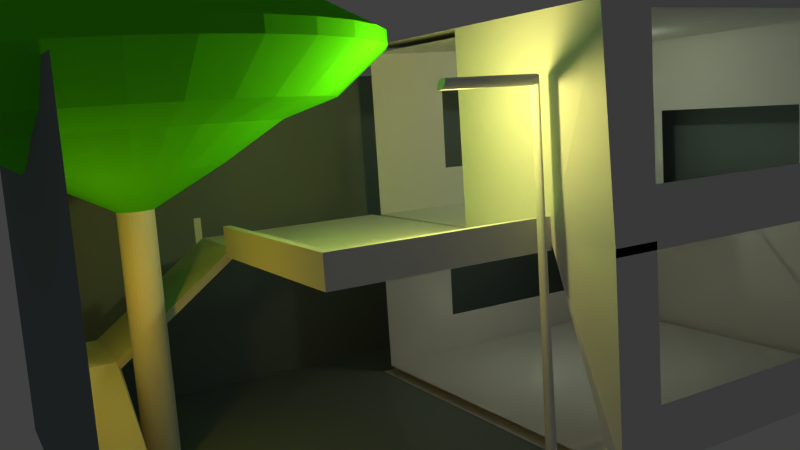 # Source: newskybox.blend  (saved by Blender 2.67.0; exported with 4.5.12 LTS)
import bpy
from mathutils import Matrix  # noqa: F401  (used for matrix-valued properties, if any)

bpy.ops.wm.read_factory_settings(use_empty=True)
scene = bpy.context.scene
scene.name = 'Scene'

# ---- collections
col_collection_1 = bpy.data.collections.new('Collection 1'); scene.collection.children.link(col_collection_1)

# ---- materials (node trees are filled in below, after node groups)
mat_material_001 = bpy.data.materials.new('Material.001')
mat_material_001.alpha_threshold = 0.0
mat_material_001.use_transparent_shadow = False
mat_material_001.roughness = 0.5
mat_material_001.line_color = (0.0, 0.0, 0.0, 1.0)
mat_material_002 = bpy.data.materials.new('Material.002')
mat_material_002.alpha_threshold = 0.0
mat_material_002.use_transparent_shadow = False
mat_material_002.diffuse_color = (0.196, 0.1122, 0.05563, 1.0)
mat_material_002.roughness = 0.5
mat_material_002.line_color = (0.0, 0.0, 0.0, 1.0)
mat_material_003 = bpy.data.materials.new('Material.003')
mat_material_003.alpha_threshold = 0.0
mat_material_003.use_transparent_shadow = False
mat_material_003.diffuse_color = (0.1022, 0.8, 0.01146, 1.0)
mat_material_003.roughness = 0.5
mat_material_003.line_color = (0.0, 0.0, 0.0, 1.0)
mat_material = bpy.data.materials.new('Material')
mat_material.alpha_threshold = 0.0
mat_material.use_transparent_shadow = False
mat_material.roughness = 0.5
mat_material.line_color = (0.0, 0.0, 0.0, 1.0)
mat_material_004 = bpy.data.materials.new('Material.004')
mat_material_004.alpha_threshold = 0.0
mat_material_004.use_transparent_shadow = False
mat_material_004.diffuse_color = (0.2225, 0.2741, 0.281, 1.0)
mat_material_004.roughness = 0.5
mat_material_004.specular_intensity = 0.1566
mat_material_004.line_color = (0.0, 0.0, 0.0, 1.0)

# ---- material node trees

# ---- world
world_world = bpy.data.worlds.new('World'); scene.world = world_world
world_world.color = (0.05088, 0.05088, 0.05088)
world_world.use_sun_shadow = False
world_world.sun_shadow_jitter_overblur = 0.0
world_world.cycles.sampling_method = 'MANUAL'
world_world.cycles.sample_map_resolution = 256

# ---- cameras
cam_camera = bpy.data.cameras.new('Camera')
cam_camera.clip_end = 100.0
cam_camera.lens = 32.68
cam_camera.sensor_width = 32.0
cam_camera.sensor_height = 18.0
cam_camera.ortho_scale = 7.314
cam_camera.dof.focus_distance = 0.0
cam_camera.dof.aperture_fstop = 128.0

# ---- lights
light_lamp_003 = bpy.data.lights.new('Lamp.003', 'POINT')
light_lamp_003.color = (0.9203, 1.0, 0.7122)
light_lamp_003.transmission_factor = 0.0
light_lamp_003.cutoff_distance = 30.0
light_lamp_003.energy = 30.0
light_lamp_003.shadow_buffer_clip_start = 1.001
light_lamp_003.shadow_soft_size = 0.1
light_lamp_003.shadow_maximum_resolution = 0.006
light_lamp_003.use_absolute_resolution = True
light_lamp_003.cycles.use_multiple_importance_sampling = False
light_lamp_002 = bpy.data.lights.new('Lamp.002', 'POINT')
light_lamp_002.color = (1.0, 0.5738, 0.02002)
light_lamp_002.transmission_factor = 0.0
light_lamp_002.cutoff_distance = 30.0
light_lamp_002.energy = 36.0
light_lamp_002.shadow_buffer_clip_start = 1.001
light_lamp_002.shadow_soft_size = 0.1
light_lamp_002.shadow_maximum_resolution = 0.006
light_lamp_002.use_absolute_resolution = True
light_lamp_002.cycles.use_multiple_importance_sampling = False
light_lamp_001 = bpy.data.lights.new('Lamp.001', 'POINT')
light_lamp_001.color = (0.9203, 1.0, 0.7122)
light_lamp_001.transmission_factor = 0.0
light_lamp_001.cutoff_distance = 30.0
light_lamp_001.energy = 18.0
light_lamp_001.shadow_buffer_clip_start = 1.001
light_lamp_001.shadow_soft_size = 0.1
light_lamp_001.shadow_maximum_resolution = 0.006
light_lamp_001.use_absolute_resolution = True
light_lamp_001.cycles.use_multiple_importance_sampling = False
light_lamp = bpy.data.lights.new('Lamp', 'POINT')
light_lamp.color = (1.0, 0.9002, 0.2399)
light_lamp.transmission_factor = 0.0
light_lamp.cutoff_distance = 30.0
light_lamp.energy = 132.0
light_lamp.shadow_buffer_clip_start = 1.001
light_lamp.shadow_soft_size = 0.1
light_lamp.shadow_maximum_resolution = 0.006
light_lamp.use_absolute_resolution = True
light_lamp.cycles.use_multiple_importance_sampling = False

# ---- meshes
me_cylinder_001 = bpy.data.meshes.new('Cylinder.001')
me_cylinder_001.from_pydata([(0.0, 1.0, -1.0), (-0.6893, 0.2779, 1.021), (0.1951, 0.9808, -1.0), (-0.5348, 0.331, 1.024), (0.3827, 0.9239, -1.0), (-0.3598, 0.3715, 1.026), (0.5556, 0.8315, -1.0), (-0.1709, 0.3977, 1.028), (0.7071, 0.7071, -1.0), (0.02452, 0.4086, 1.028), (0.8315, 0.5556, -1.0), (0.219, 0.4038, 1.027), (0.9239, 0.3827, -1.0), (0.4051, 0.3834, 1.025), (0.9808, 0.1951, -1.0), (0.5756, 0.3484, 1.023), (1.0, 7.55e-08, -1.0), (0.724, 0.2999, 1.019), (0.9808, -0.1951, -1.0), (0.8445, 0.24, 1.015), (0.9239, -0.3827, -1.0), (0.9326, 0.1708, 1.01), (0.8315, -0.5556, -1.0), (0.9849, 0.09501, 1.004), (0.7071, -0.7071, -1.0), (0.9993, 0.0156, 0.999), (0.5556, -0.8315, -1.0), (0.9753, -0.06441, 0.9935), (0.3827, -0.9239, -1.0), (0.9139, -0.1419, 0.9883), (0.1951, -0.9808, -1.0), (0.8173, -0.214, 0.9836), (-3.258e-07, -1.0, -1.0), (0.6893, -0.2779, 0.9795), (-0.1951, -0.9808, -1.0), (0.5348, -0.331, 0.9761), (-0.3827, -0.9239, -1.0), (0.3598, -0.3715, 0.9737), (-0.5556, -0.8315, -1.0), (0.1709, -0.3977, 0.9723), (-0.7071, -0.7071, -1.0), (-0.02452, -0.4086, 0.972), (-0.8315, -0.5556, -1.0), (-0.219, -0.4038, 0.9727), (-0.9239, -0.3827, -1.0), (-0.4051, -0.3834, 0.9745), (-0.9808, -0.1951, -1.0), (-0.5756, -0.3484, 0.9773), (-1.0, 9.656e-07, -1.0), (-0.724, -0.2999, 0.9809), (-0.9808, 0.1951, -1.0), (-0.8445, -0.24, 0.9853), (-0.9239, 0.3827, -1.0), (-0.9326, -0.1708, 0.9902), (-0.8315, 0.5556, -1.0), (-0.9849, -0.095, 0.9956), (-0.7071, 0.7071, -1.0), (-0.9993, -0.0156, 1.001), (-0.5556, 0.8315, -1.0), (-0.9753, 0.06441, 1.006), (-0.3827, 0.9239, -1.0), (-0.9139, 0.1419, 1.012), (-0.1951, 0.9808, -1.0), (-0.8173, 0.214, 1.016), (-0.6893, -17.71, 1.021), (-0.5348, -17.66, 1.024), (-0.3598, -17.62, 1.026), (-0.1709, -17.59, 1.028), (0.02452, -17.58, 1.028), (0.219, -17.59, 1.027), (0.4051, -17.61, 1.025), (0.5756, -17.64, 1.023), (0.724, -17.69, 1.019), (0.8445, -17.75, 1.015), (0.9326, -17.82, 1.01), (0.9849, -17.89, 1.004), (0.9993, -17.97, 0.999), (0.9753, -18.05, 0.9935), (0.9139, -18.13, 0.9883), (0.8173, -18.2, 0.9836), (0.6893, -18.27, 0.9795), (0.5348, -18.32, 0.9761), (0.3598, -18.36, 0.9737), (0.1709, -18.39, 0.9723), (-0.02452, -18.4, 0.972), (-0.219, -18.39, 0.9727), (-0.4051, -18.37, 0.9745), (-0.5756, -18.34, 0.9773), (-0.724, -18.29, 0.9809), (-0.8445, -18.23, 0.9853), (-0.9326, -18.16, 0.9902), (-0.9849, -18.08, 0.9956), (-0.9993, -18.0, 1.001), (-0.9753, -17.92, 1.006), (-0.9139, -17.85, 1.012), (-0.8173, -17.77, 1.016), (-0.6893, -17.71, 1.021), (-0.5348, -17.66, 1.024), (-0.3598, -17.62, 1.026), (-0.1709, -17.59, 1.028), (0.02452, -17.58, 1.028), (0.219, -17.59, 1.027), (0.4051, -17.61, 1.025), (0.5756, -17.64, 1.023), (0.724, -17.69, 1.019), (0.8445, -17.75, 1.015), (0.9326, -17.82, 1.01), (0.9849, -17.89, 1.004), (0.9993, -17.97, 0.999), (0.9753, -18.05, 0.9935), (0.9139, -18.13, 0.9883), (0.8173, -18.2, 0.9836), (0.6893, -18.27, 0.9795), (0.5348, -18.32, 0.9761), (0.3598, -18.36, 0.9737), (0.1709, -18.39, 0.9723), (-0.02452, -18.4, 0.972), (-0.219, -18.39, 0.9727), (-0.4051, -18.37, 0.9745), (-0.5756, -18.34, 0.9773), (-0.724, -18.29, 0.9809), (-0.8445, -18.23, 0.9853), (-0.9326, -18.16, 0.9902), (-0.9849, -18.08, 0.9956), (-0.9993, -18.0, 1.001), (-0.9753, -17.92, 1.006), (-0.9139, -17.85, 1.012), (-0.8173, -17.77, 1.016)], [], [(0, 1, 3, 2), (2, 3, 5, 4), (4, 5, 7, 6), (6, 7, 9, 8), (8, 9, 11, 10), (10, 11, 13, 12), (12, 13, 15, 14), (14, 15, 17, 16), (16, 17, 19, 18), (18, 19, 21, 20), (20, 21, 23, 22), (22, 23, 25, 24), (24, 25, 27, 26), (26, 27, 29, 28), (28, 29, 31, 30), (30, 31, 33, 32), (32, 33, 35, 34), (34, 35, 37, 36), (36, 37, 39, 38), (38, 39, 41, 40), (40, 41, 43, 42), (42, 43, 45, 44), (44, 45, 47, 46), (46, 47, 49, 48), (48, 49, 51, 50), (50, 51, 53, 52), (52, 53, 55, 54), (54, 55, 57, 56), (56, 57, 59, 58), (58, 59, 61, 60), (47, 45, 86, 87), (62, 63, 1, 0), (60, 61, 63, 62), (0, 2, 4, 6, 8, 10, 12, 14, 16, 18, 20, 22, 24, 26, 28, 30, 32, 34, 36, 38, 40, 42, 44, 46, 48, 50, 52, 54, 56, 58, 60, 62), (73, 72, 104, 105), (3, 1, 64, 65), (23, 21, 74, 75), (61, 59, 93, 94), (37, 35, 81, 82), (13, 11, 69, 70), (51, 49, 88, 89), (27, 25, 76, 77), (1, 63, 95, 64), (41, 39, 83, 84), (17, 15, 71, 72), (55, 53, 90, 91), (31, 29, 78, 79), (7, 5, 66, 67), (45, 43, 85, 86), (21, 19, 73, 74), (59, 57, 92, 93), (35, 33, 80, 81), (11, 9, 68, 69), (49, 47, 87, 88), (25, 23, 75, 76), (63, 61, 94, 95), (39, 37, 82, 83), (15, 13, 70, 71), (53, 51, 89, 90), (29, 27, 77, 78), (5, 3, 65, 66), (43, 41, 84, 85), (19, 17, 72, 73), (57, 55, 91, 92), (33, 31, 79, 80), (9, 7, 67, 68), (97, 96, 127, 126, 125, 124, 123, 122, 121, 120, 119, 118, 117, 116, 115, 114, 113, 112, 111, 110, 109, 108, 107, 106, 105, 104, 103, 102, 101, 100, 99, 98), (68, 67, 99, 100), (94, 93, 125, 126), (89, 88, 120, 121), (84, 83, 115, 116), (79, 78, 110, 111), (74, 73, 105, 106), (69, 68, 100, 101), (95, 94, 126, 127), (90, 89, 121, 122), (85, 84, 116, 117), (80, 79, 111, 112), (75, 74, 106, 107), (70, 69, 101, 102), (65, 64, 96, 97), (64, 95, 127, 96), (91, 90, 122, 123), (86, 85, 117, 118), (81, 80, 112, 113), (76, 75, 107, 108), (71, 70, 102, 103), (66, 65, 97, 98), (92, 91, 123, 124), (87, 86, 118, 119), (82, 81, 113, 114), (77, 76, 108, 109), (72, 71, 103, 104), (67, 66, 98, 99), (93, 92, 124, 125), (88, 87, 119, 120), (83, 82, 114, 115), (78, 77, 109, 110)])
me_cylinder_001.use_remesh_preserve_volume = False
me_cylinder_001.use_remesh_preserve_attributes = False
me_cylinder_001.use_mirror_vertex_groups = False
me_cylinder_001.update()
me_cylinder = bpy.data.meshes.new('Cylinder')
me_cylinder.from_pydata([(0.0, 1.0, -1.0), (0.0, 1.0, 1.0), (0.1951, 0.9808, -1.0), (0.1951, 0.9808, 1.0), (0.3827, 0.9239, -1.0), (0.3827, 0.9239, 1.0), (0.5556, 0.8315, -1.0), (0.5556, 0.8315, 1.0), (0.7071, 0.7071, -1.0), (0.7071, 0.7071, 1.0), (0.8315, 0.5556, -1.0), (0.8315, 0.5556, 1.0), (0.9239, 0.3827, -1.0), (0.9239, 0.3827, 1.0), (0.9808, 0.1951, -1.0), (0.9808, 0.1951, 1.0), (1.0, 7.55e-08, -1.0), (1.0, 7.55e-08, 1.0), (0.9808, -0.1951, -1.0), (0.9808, -0.1951, 1.0), (0.9239, -0.3827, -1.0), (0.9239, -0.3827, 1.0), (0.8315, -0.5556, -1.0), (0.8315, -0.5556, 1.0), (0.7071, -0.7071, -1.0), (0.7071, -0.7071, 1.0), (0.5556, -0.8315, -1.0), (0.5556, -0.8315, 1.0), (0.3827, -0.9239, -1.0), (0.3827, -0.9239, 1.0), (0.1951, -0.9808, -1.0), (0.1951, -0.9808, 1.0), (-3.258e-07, -1.0, -1.0), (-3.258e-07, -1.0, 1.0), (-0.1951, -0.9808, -1.0), (-0.1951, -0.9808, 1.0), (-0.3827, -0.9239, -1.0), (-0.3827, -0.9239, 1.0), (-0.5556, -0.8315, -1.0), (-0.5556, -0.8315, 1.0), (-0.7071, -0.7071, -1.0), (-0.7071, -0.7071, 1.0), (-0.8315, -0.5556, -1.0), (-0.8315, -0.5556, 1.0), (-0.9239, -0.3827, -1.0), (-0.9239, -0.3827, 1.0), (-0.9808, -0.1951, -1.0), (-0.9808, -0.1951, 1.0), (-1.0, 9.656e-07, -1.0), (-1.0, 9.656e-07, 1.0), (-0.9808, 0.1951, -1.0), (-0.9808, 0.1951, 1.0), (-0.9239, 0.3827, -1.0), (-0.9239, 0.3827, 1.0), (-0.8315, 0.5556, -1.0), (-0.8315, 0.5556, 1.0), (-0.7071, 0.7071, -1.0), (-0.7071, 0.7071, 1.0), (-0.5556, 0.8315, -1.0), (-0.5556, 0.8315, 1.0), (-0.3827, 0.9239, -1.0), (-0.3827, 0.9239, 1.0), (-0.1951, 0.9808, -1.0), (-0.1951, 0.9808, 1.0), (-4.75e-07, 5.0, -1.261), (0.9755, 4.904, -1.261), (1.913, 4.619, -1.261), (2.778, 4.157, -1.261), (3.536, 3.536, -1.261), (4.157, 2.778, -1.261), (4.619, 1.913, -1.261), (4.904, 0.9755, -1.261), (5.0, -7.624e-07, -1.261), (4.904, -0.9755, -1.261), (4.619, -1.913, -1.261), (4.157, -2.778, -1.261), (3.536, -3.536, -1.261), (2.778, -4.157, -1.261), (1.913, -4.619, -1.261), (0.9754, -4.904, -1.261), (-2.104e-06, -5.0, -1.261), (-0.9755, -4.904, -1.261), (-1.913, -4.619, -1.261), (-2.778, -4.157, -1.261), (-3.536, -3.536, -1.261), (-4.157, -2.778, -1.261), (-4.619, -1.913, -1.261), (-4.904, -0.9754, -1.261), (-5.0, 3.688e-06, -1.261), (-4.904, 0.9755, -1.261), (-4.619, 1.913, -1.261), (-4.157, 2.778, -1.261), (-3.536, 3.536, -1.261), (-2.778, 4.157, -1.261), (-1.913, 4.619, -1.261), (-0.9754, 4.904, -1.261), (-8.071e-07, 8.339, -1.51), (1.627, 8.179, -1.51), (3.191, 7.704, -1.51), (4.633, 6.934, -1.51), (5.897, 5.897, -1.51), (6.934, 4.633, -1.51), (7.704, 3.191, -1.51), (8.179, 1.627, -1.51), (8.339, -1.58e-06, -1.51), (8.179, -1.627, -1.51), (7.704, -3.191, -1.51), (6.934, -4.633, -1.51), (5.897, -5.897, -1.51), (4.633, -6.934, -1.51), (3.191, -7.704, -1.51), (1.627, -8.179, -1.51), (-3.524e-06, -8.339, -1.51), (-1.627, -8.179, -1.51), (-3.191, -7.704, -1.51), (-4.633, -6.934, -1.51), (-5.897, -5.897, -1.51), (-6.934, -4.633, -1.51), (-7.704, -3.191, -1.51), (-8.179, -1.627, -1.51), (-8.339, 5.842e-06, -1.51), (-8.179, 1.627, -1.51), (-7.704, 3.191, -1.51), (-6.934, 4.633, -1.51), (-5.897, 5.897, -1.51), (-4.633, 6.934, -1.51), (-3.191, 7.704, -1.51), (-1.627, 8.179, -1.51), (-1.053e-06, 11.37, -1.627), (2.217, 11.15, -1.627), (4.349, 10.5, -1.627), (6.314, 9.45, -1.627), (8.036, 8.036, -1.627), (9.45, 6.314, -1.627), (10.5, 4.349, -1.627), (11.15, 2.217, -1.627), (11.37, -2.424e-06, -1.627), (11.15, -2.217, -1.627), (10.5, -4.349, -1.627), (9.45, -6.314, -1.627), (8.036, -8.036, -1.627), (6.314, -9.45, -1.627), (4.349, -10.5, -1.627), (2.217, -11.15, -1.627), (-4.756e-06, -11.37, -1.627), (-2.217, -11.15, -1.627), (-4.349, -10.5, -1.627), (-6.314, -9.45, -1.627), (-8.036, -8.036, -1.627), (-9.45, -6.314, -1.627), (-10.5, -4.349, -1.627), (-11.15, -2.217, -1.627), (-11.37, 7.692e-06, -1.627), (-11.15, 2.217, -1.627), (-10.5, 4.349, -1.627), (-9.45, 6.314, -1.627), (-8.036, 8.036, -1.627), (-6.314, 9.45, -1.627), (-4.349, 10.5, -1.627), (-2.217, 11.15, -1.627), (-1.245e-06, 14.24, -1.91), (2.778, 13.96, -1.91), (5.449, 13.15, -1.91), (7.91, 11.84, -1.91), (10.07, 10.07, -1.91), (11.84, 7.91, -1.91), (13.15, 5.449, -1.91), (13.96, 2.778, -1.91), (14.24, -3.067e-06, -1.91), (13.96, -2.778, -1.91), (13.15, -5.449, -1.91), (11.84, -7.91, -1.91), (10.07, -10.07, -1.91), (7.91, -11.84, -1.91), (5.449, -13.15, -1.91), (2.778, -13.96, -1.91), (-5.885e-06, -14.24, -1.91), (-2.778, -13.96, -1.91), (-5.449, -13.15, -1.91), (-7.91, -11.84, -1.91), (-10.07, -10.07, -1.91), (-11.84, -7.91, -1.91), (-13.15, -5.449, -1.91), (-13.96, -2.778, -1.91), (-14.24, 9.607e-06, -1.91), (-13.96, 2.778, -1.91), (-13.15, 5.449, -1.91), (-11.84, 7.91, -1.91), (-10.07, 10.07, -1.91), (-7.91, 11.84, -1.91), (-5.449, 13.15, -1.91), (-2.778, 13.96, -1.91), (-1.245e-06, 14.24, -2.002), (2.778, 13.96, -2.002), (5.449, 13.15, -2.002), (7.91, 11.84, -2.002), (10.07, 10.07, -2.002), (11.84, 7.91, -2.002), (13.15, 5.449, -2.002), (13.96, 2.778, -2.002), (14.24, -3.067e-06, -2.002), (13.96, -2.778, -2.002), (13.15, -5.449, -2.002), (11.84, -7.91, -2.002), (10.07, -10.07, -2.002), (7.91, -11.84, -2.002), (5.449, -13.15, -2.002), (2.778, -13.96, -2.002), (-5.885e-06, -14.24, -2.002), (-2.778, -13.96, -2.002), (-5.449, -13.15, -2.002), (-7.91, -11.84, -2.002), (-10.07, -10.07, -2.002), (-11.84, -7.91, -2.002), (-13.15, -5.449, -2.002), (-13.96, -2.778, -2.002), (-14.24, 9.607e-06, -2.002), (-13.96, 2.778, -2.002), (-13.15, 5.449, -2.002), (-11.84, 7.91, -2.002), (-10.07, 10.07, -2.002), (-7.91, 11.84, -2.002), (-5.449, 13.15, -2.002), (-2.778, 13.96, -2.002), (-7.279e-07, 8.287, -2.39), (1.617, 8.127, -2.39), (3.171, 7.656, -2.39), (4.604, 6.89, -2.39), (5.86, 5.86, -2.39), (6.89, 4.604, -2.39), (7.656, 3.171, -2.39), (8.127, 1.617, -2.39), (8.287, -1.635e-06, -2.39), (8.127, -1.617, -2.39), (7.656, -3.171, -2.39), (6.89, -4.604, -2.39), (5.86, -5.86, -2.39), (4.604, -6.89, -2.39), (3.171, -7.656, -2.39), (1.617, -8.127, -2.39), (-3.428e-06, -8.287, -2.39), (-1.617, -8.127, -2.39), (-3.171, -7.656, -2.39), (-4.604, -6.89, -2.39), (-5.86, -5.86, -2.39), (-6.89, -4.604, -2.39), (-7.656, -3.171, -2.39), (-8.127, -1.617, -2.39), (-8.287, 5.741e-06, -2.39), (-8.127, 1.617, -2.39), (-7.656, 3.171, -2.39), (-6.89, 4.604, -2.39), (-5.86, 5.86, -2.39), (-4.604, 6.89, -2.39), (-3.171, 7.656, -2.39), (-1.617, 8.127, -2.39), (9.451, -6.315, -2.19), (10.5, -4.35, -2.19), (10.5, 4.35, -2.19), (9.451, 6.315, -2.19), (2.217, 11.15, -2.19), (-9.956e-07, 11.37, -2.19), (-2.217, 11.15, -2.19), (-9.451, 6.315, -2.19), (-10.5, 4.35, -2.19), (-10.5, -4.35, -2.19), (-9.451, -6.315, -2.19), (-2.217, -11.15, -2.19), (-4.699e-06, -11.37, -2.19), (8.037, -8.037, -2.19), (11.15, 2.217, -2.19), (4.35, 10.5, -2.19), (-8.037, 8.037, -2.19), (-11.15, -2.217, -2.19), (-4.35, -10.5, -2.19), (6.315, -9.451, -2.19), (11.37, -2.376e-06, -2.19), (6.315, 9.451, -2.19), (-6.315, 9.451, -2.19), (-11.37, 7.741e-06, -2.19), (-6.315, -9.451, -2.19), (4.35, -10.5, -2.19), (11.15, -2.217, -2.19), (8.037, 8.037, -2.19), (-4.35, 10.5, -2.19), (-11.15, 2.217, -2.19), (-8.037, -8.037, -2.19), (2.217, -11.15, -2.19)], [], [(0, 1, 3, 2), (2, 3, 5, 4), (4, 5, 7, 6), (6, 7, 9, 8), (8, 9, 11, 10), (10, 11, 13, 12), (12, 13, 15, 14), (14, 15, 17, 16), (16, 17, 19, 18), (18, 19, 21, 20), (20, 21, 23, 22), (22, 23, 25, 24), (24, 25, 27, 26), (26, 27, 29, 28), (28, 29, 31, 30), (30, 31, 33, 32), (32, 33, 35, 34), (34, 35, 37, 36), (36, 37, 39, 38), (38, 39, 41, 40), (40, 41, 43, 42), (42, 43, 45, 44), (44, 45, 47, 46), (46, 47, 49, 48), (48, 49, 51, 50), (50, 51, 53, 52), (52, 53, 55, 54), (54, 55, 57, 56), (56, 57, 59, 58), (58, 59, 61, 60), (3, 1, 63, 61, 59, 57, 55, 53, 51, 49, 47, 45, 43, 41, 39, 37, 35, 33, 31, 29, 27, 25, 23, 21, 19, 17, 15, 13, 11, 9, 7, 5), (62, 63, 1, 0), (60, 61, 63, 62), (62, 0, 64, 95), (93, 94, 126, 125), (38, 40, 84, 83), (14, 16, 72, 71), (52, 54, 91, 90), (28, 30, 79, 78), (4, 6, 67, 66), (42, 44, 86, 85), (18, 20, 74, 73), (56, 58, 93, 92), (32, 34, 81, 80), (8, 10, 69, 68), (46, 48, 88, 87), (22, 24, 76, 75), (60, 62, 95, 94), (36, 38, 83, 82), (12, 14, 71, 70), (50, 52, 90, 89), (26, 28, 78, 77), (2, 4, 66, 65), (40, 42, 85, 84), (16, 18, 73, 72), (54, 56, 92, 91), (30, 32, 80, 79), (6, 8, 68, 67), (44, 46, 87, 86), (0, 2, 65, 64), (20, 22, 75, 74), (58, 60, 94, 93), (34, 36, 82, 81), (10, 12, 70, 69), (48, 50, 89, 88), (24, 26, 77, 76), (97, 98, 130, 129), (88, 89, 121, 120), (83, 84, 116, 115), (78, 79, 111, 110), (73, 74, 106, 105), (68, 69, 101, 100), (94, 95, 127, 126), (89, 90, 122, 121), (84, 85, 117, 116), (79, 80, 112, 111), (74, 75, 107, 106), (69, 70, 102, 101), (64, 65, 97, 96), (95, 64, 96, 127), (90, 91, 123, 122), (85, 86, 118, 117), (80, 81, 113, 112), (75, 76, 108, 107), (70, 71, 103, 102), (65, 66, 98, 97), (91, 92, 124, 123), (86, 87, 119, 118), (81, 82, 114, 113), (76, 77, 109, 108), (71, 72, 104, 103), (66, 67, 99, 98), (92, 93, 125, 124), (87, 88, 120, 119), (82, 83, 115, 114), (77, 78, 110, 109), (72, 73, 105, 104), (67, 68, 100, 99), (132, 133, 165, 164), (123, 124, 156, 155), (118, 119, 151, 150), (113, 114, 146, 145), (108, 109, 141, 140), (103, 104, 136, 135), (98, 99, 131, 130), (124, 125, 157, 156), (119, 120, 152, 151), (114, 115, 147, 146), (109, 110, 142, 141), (104, 105, 137, 136), (99, 100, 132, 131), (125, 126, 158, 157), (120, 121, 153, 152), (115, 116, 148, 147), (110, 111, 143, 142), (105, 106, 138, 137), (100, 101, 133, 132), (126, 127, 159, 158), (121, 122, 154, 153), (116, 117, 149, 148), (111, 112, 144, 143), (106, 107, 139, 138), (101, 102, 134, 133), (96, 97, 129, 128), (127, 96, 128, 159), (122, 123, 155, 154), (117, 118, 150, 149), (112, 113, 145, 144), (107, 108, 140, 139), (102, 103, 135, 134), (167, 168, 200, 199), (158, 159, 191, 190), (153, 154, 186, 185), (148, 149, 181, 180), (143, 144, 176, 175), (138, 139, 171, 170), (133, 134, 166, 165), (128, 129, 161, 160), (159, 128, 160, 191), (154, 155, 187, 186), (149, 150, 182, 181), (144, 145, 177, 176), (139, 140, 172, 171), (134, 135, 167, 166), (129, 130, 162, 161), (155, 156, 188, 187), (150, 151, 183, 182), (145, 146, 178, 177), (140, 141, 173, 172), (135, 136, 168, 167), (130, 131, 163, 162), (156, 157, 189, 188), (151, 152, 184, 183), (146, 147, 179, 178), (141, 142, 174, 173), (136, 137, 169, 168), (131, 132, 164, 163), (157, 158, 190, 189), (152, 153, 185, 184), (147, 148, 180, 179), (142, 143, 175, 174), (137, 138, 170, 169), (257, 256, 235, 234), (162, 163, 195, 194), (188, 189, 221, 220), (183, 184, 216, 215), (178, 179, 211, 210), (173, 174, 206, 205), (168, 169, 201, 200), (163, 164, 196, 195), (189, 190, 222, 221), (184, 185, 217, 216), (179, 180, 212, 211), (174, 175, 207, 206), (169, 170, 202, 201), (164, 165, 197, 196), (190, 191, 223, 222), (185, 186, 218, 217), (180, 181, 213, 212), (175, 176, 208, 207), (170, 171, 203, 202), (165, 166, 198, 197), (160, 161, 193, 192), (191, 160, 192, 223), (186, 187, 219, 218), (181, 182, 214, 213), (176, 177, 209, 208), (171, 172, 204, 203), (166, 167, 199, 198), (161, 162, 194, 193), (187, 188, 220, 219), (182, 183, 215, 214), (177, 178, 210, 209), (172, 173, 205, 204), (224, 225, 226, 227, 228, 229, 230, 231, 232, 233, 234, 235, 236, 237, 238, 239, 240, 241, 242, 243, 244, 245, 246, 247, 248, 249, 250, 251, 252, 253, 254, 255), (259, 258, 230, 229), (261, 260, 225, 224), (262, 261, 224, 255), (264, 263, 251, 250), (266, 265, 246, 245), (268, 267, 241, 240), (256, 269, 236, 235), (258, 270, 231, 230), (260, 271, 226, 225), (263, 272, 252, 251), (265, 273, 247, 246), (267, 274, 242, 241), (269, 275, 237, 236), (270, 276, 232, 231), (271, 277, 227, 226), (272, 278, 253, 252), (273, 279, 248, 247), (274, 280, 243, 242), (275, 281, 238, 237), (276, 282, 233, 232), (277, 283, 228, 227), (278, 284, 254, 253), (279, 285, 249, 248), (280, 286, 244, 243), (281, 287, 239, 238), (282, 257, 234, 233), (283, 259, 229, 228), (284, 262, 255, 254), (285, 264, 250, 249), (286, 266, 245, 244), (287, 268, 240, 239), (202, 203, 256, 257), (197, 198, 258, 259), (192, 193, 260, 261), (223, 192, 261, 262), (218, 219, 263, 264), (213, 214, 265, 266), (208, 209, 267, 268), (203, 204, 269, 256), (198, 199, 270, 258), (193, 194, 271, 260), (219, 220, 272, 263), (214, 215, 273, 265), (209, 210, 274, 267), (204, 205, 275, 269), (199, 200, 276, 270), (194, 195, 277, 271), (220, 221, 278, 272), (215, 216, 279, 273), (210, 211, 280, 274), (205, 206, 281, 275), (200, 201, 282, 276), (195, 196, 283, 277), (221, 222, 284, 278), (216, 217, 285, 279), (211, 212, 286, 280), (206, 207, 287, 281), (201, 202, 257, 282), (196, 197, 259, 283), (222, 223, 262, 284), (217, 218, 264, 285), (212, 213, 266, 286), (207, 208, 268, 287)])
me_cylinder.polygons.foreach_set('material_index', [0, 0, 0, 0, 0, 0, 0, 0, 0, 0, 0, 0, 0, 0, 0, 0, 0, 2, 2, 2, 2, 2, 2, 2, 2, 2, 2, 2, 2, 2, 2, 0, 2, 2, 2, 2, 2, 2, 2, 2, 2, 2, 2, 2, 2, 2, 2, 2, 2, 2, 2, 2, 2, 2, 2, 2, 2, 2, 2, 2, 2, 2, 2, 2, 2, 2, 2, 2, 2, 2, 2, 2, 2, 2, 2, 2, 2, 2, 2, 2, 2, 2, 2, 2, 2, 2, 2, 2, 2, 2, 2, 2, 2, 2, 2, 2, 2, 2, 2, 2, 2, 2, 2, 2, 2, 2, 2, 2, 2, 2, 2, 2, 2, 2, 2, 2, 2, 2, 2, 2, 2, 2, 2, 2, 2, 2, 2, 2, 2, 2, 2, 2, 2, 2, 2, 2, 2, 2, 2, 2, 2, 2, 2, 2, 2, 2, 2, 2, 2, 2, 2, 2, 2, 2, 2, 2, 2, 2, 2, 2, 2, 2, 2, 2, 2, 2, 2, 2, 2, 2, 2, 2, 2, 2, 2, 2, 2, 2, 2, 2, 2, 2, 2, 2, 2, 2, 2, 2, 2, 2, 2, 2, 2, 2, 2, 2, 2, 2, 2, 2, 2, 2, 2, 2, 2, 2, 2, 2, 2, 2, 2, 2, 2, 2, 2, 2, 2, 2, 2, 2, 2, 2, 2, 2, 2, 2, 2, 2, 2, 2, 2, 2, 2, 2, 2, 2, 2, 2, 2, 2, 2, 2, 2, 2, 2, 2, 2, 2, 2, 2, 2, 2, 2, 2, 2, 2, 2, 2])
me_cylinder.materials.append(mat_material_001)
me_cylinder.materials.append(mat_material_002)
me_cylinder.materials.append(mat_material_003)
me_cylinder.use_remesh_preserve_volume = False
me_cylinder.use_remesh_preserve_attributes = False
me_cylinder.use_mirror_vertex_groups = False
me_cylinder.update()
me_cube_001 = bpy.data.meshes.new('Cube.001')
me_cube_001.from_pydata([(-1.0, -1.228, -1.138), (-1.0, 0.7716, -1.138), (1.0, 0.7716, -1.138), (1.0, -1.228, -1.138), (-1.0, -1.228, 0.8616), (-1.0, 0.7716, 0.8616), (1.0, 0.7716, 0.8616), (1.0, -1.228, 0.8616), (-0.9619, -1.19, 0.8235), (-0.9619, -1.19, -1.1), (-0.9619, 0.7335, -1.1), (-0.9619, 0.7335, 0.8235), (1.0, 0.7335, -1.1), (1.0, 0.7335, 0.8235), (1.0, -1.19, 0.8235), (1.0, -1.19, -1.1), (-1.0, -1.228, -0.1384), (0.6507, -1.228, -0.1384), (0.0, -1.228, 0.8616), (0.0, -1.228, -1.138), (-0.9619, -1.19, -0.1384), (1.0, -1.19, -0.1384), (0.01904, -1.19, -1.1), (0.01904, -1.19, 0.8235), (0.0, -1.228, -0.1384), (0.01904, -1.19, -0.1384), (-0.9619, 0.4132, -0.1384), (1.0, 0.4132, -0.1384), (0.01904, 0.4132, -0.1384), (0.01904, -1.19, -0.1765), (0.01904, 0.4132, -0.1765), (1.0, 0.4132, -0.1765), (1.0, -1.19, -0.1765), (-0.9619, -1.19, -0.1765), (-0.9619, 0.4132, -0.1765), (-0.9619, 0.736, -0.1384), (0.01904, 0.736, -0.1384), (0.01904, 0.736, -0.1765), (-0.9619, 0.736, -0.1765), (0.5041, 0.736, -0.6722), (0.5041, 0.736, -0.7103), (1.0, -1.19, 0.2369), (0.9619, -1.19, -0.1384), (0.9619, -1.19, 0.2369), (0.9619, 0.4132, -0.1384), (-1.0, -2.293, -0.1384), (0.6507, -2.293, -0.1384), (0.0, -2.293, -0.1384), (-1.0, -2.293, -0.02501), (0.6507, -2.293, -0.02501), (0.0, -2.293, -0.02501), (0.0, -1.228, -0.1765), (0.0, -2.331, -0.1765), (-1.0, -2.331, -0.1765), (-1.0, -1.228, -0.1765), (0.6507, -1.228, -0.1765), (0.6507, -2.331, -0.1765), (0.0, -2.331, -0.02501), (-1.0, -2.331, -0.02501), (0.6507, -2.331, -0.02501), (0.6507, -1.228, -0.02451), (0.6507, -2.293, -0.02451), (0.6127, -2.293, -0.1384), (0.6127, -2.293, -0.02451), (0.6127, -1.228, -0.02451), (0.6127, -1.228, -0.1384), (-0.9619, -0.2284, 0.8235), (0.01904, 0.7335, 0.8235), (-0.4714, -1.19, 0.8235), (1.0, -0.2284, 0.8235), (0.5095, -1.19, 0.8235), (-0.9619, 0.2526, 0.8235), (0.5095, 0.7335, 0.8235), (-0.7167, -1.19, 0.8235), (1.0, -0.7093, 0.8235), (0.7548, -1.19, 0.8235), (-0.9619, -0.7093, 0.8235), (-0.4714, 0.7335, 0.8235), (-0.2262, -1.19, 0.8235), (1.0, 0.2526, 0.8235), (0.2643, -1.19, 0.8235), (-0.9619, 0.4931, 0.8235), (0.7548, 0.7335, 0.8235), (-0.8393, -1.19, 0.8235), (1.0, -0.9498, 0.8235), (0.8774, -1.19, 0.8235), (-0.9619, -0.9498, 0.8235), (-0.7167, 0.7335, 0.8235), (-0.1036, -1.19, 0.8235), (1.0, 0.4931, 0.8235), (0.1417, -1.19, 0.8235), (-0.9619, 0.01211, 0.8235), (0.2643, 0.7335, 0.8235), (-0.5941, -1.19, 0.8235), (1.0, -0.4688, 0.8235), (0.6321, -1.19, 0.8235), (-0.9619, -0.4688, 0.8235), (-0.2262, 0.7335, 0.8235), (-0.3488, -1.19, 0.8235), (1.0, 0.01211, 0.8235), (0.3869, -1.19, 0.8235), (0.9913, 0.736, -0.6722), (0.9913, 0.736, -0.7103), (0.5041, 0.1247, -1.102), (0.5041, 0.1247, -1.14), (0.9913, 0.1247, -1.102), (0.9913, 0.1247, -1.14), (-0.5, -2.293, -0.1384), (-0.5, -2.293, -0.02501), (-1.0, -2.293, -0.08172), (0.0, -2.293, -0.08172), (-0.5, -2.331, -0.1765), (0.0, -2.331, -0.1008), (-0.5, -2.331, -0.02501), (-1.0, -2.331, -0.1008), (-1.0, -2.312, -0.02501), (0.0, -2.312, -0.02501), (-0.5, -2.293, -0.08172), (-0.5, -2.331, -0.1008), (-0.5, -2.312, -0.02501), (-1.0, -2.903, -0.5934), (-0.5, -2.903, -0.5934), (-1.0, -3.204, -0.5934), (-0.5, -3.204, -0.5934), (0.4174, -2.903, -1.163), (0.4174, -3.204, -1.163), (-0.5, -2.263, -0.1667), (-0.5101, -2.885, -0.6319), (-1.0, -2.884, -0.6315), (-1.0, -2.263, -0.1667), (-0.5109, -3.2, -0.6315), (-1.0, -3.2, -0.6315), (0.3973, -2.899, -1.195), (0.3973, -3.2, -1.195), (0.01904, 0.7335, -1.1), (1.0, 0.7335, -0.1384), (0.8774, 0.7335, 0.8235), (-0.8393, 0.7335, 0.8235), (0.1417, 0.7335, 0.8235), (-0.1036, 0.7335, 0.8235), (0.6321, 0.7335, 0.8235), (-0.5941, 0.7335, 0.8235), (0.3869, 0.7335, 0.8235), (-0.3488, 0.7335, 0.8235), (-1.0, 0.7716, -0.1384), (0.0, 0.7716, 0.8616), (1.0, 0.7716, -0.1384), (0.0, 0.7716, -1.138), (0.0, 0.7716, -0.1384), (-1.0, 0.7716, -0.6384), (0.5, 0.7716, 0.8616), (1.0, 0.7716, -0.6384), (-0.5, 0.7716, -1.138), (-1.0, 0.7716, 0.3616), (-0.5, 0.7716, 0.8616), (1.0, 0.7716, 0.3616), (0.5, 0.7716, -1.138), (0.5, 0.7716, -0.1384), (-0.5, 0.7716, -0.1384), (0.0, 0.7716, 0.3616), (0.0, 0.7716, -0.6384), (0.5, 0.7716, -0.6384), (0.5, 0.7716, 0.3616), (-0.5, 0.7716, 0.3616), (-0.5, 0.7716, -0.6384), (-0.9619, -0.2284, -1.1), (1.0, -0.9498, -0.6194), (-0.9619, 0.6133, 0.8235), (1.0, -0.7093, -0.8599), (-0.9619, -1.07, 0.8235), (-0.9619, -0.1081, 0.8235), (-0.9619, -0.3486, 0.8235), (-0.9619, 0.3728, 0.8235), (-0.9619, -0.8296, 0.8235), (-0.9619, 0.1323, 0.8235), (-0.9619, -0.5891, 0.8235), (-0.9619, 0.2526, -1.1), (1.0, 0.4931, -0.6194), (-0.9619, -0.7093, -1.1), (-0.9619, 0.6734, 0.8235), (1.0, 0.2526, -0.8599), (-0.9619, -1.13, 0.8235), (-0.9619, -0.1682, 0.8235), (-0.9619, -0.2885, 0.8235), (-0.9619, 0.3127, 0.8235), (-0.9619, -0.7694, 0.8235), (-0.9619, 0.1925, 0.8235), (-0.9619, -0.6492, 0.8235), (1.0, 0.4931, -0.1384), (-0.9619, 0.5532, 0.8235), (1.0, 0.7335, -0.3789), (-0.9619, -1.01, 0.8235), (-0.9619, -0.04801, 0.8235), (-0.9619, -0.4087, 0.8235), (-0.9619, 0.4329, 0.8235), (-0.9619, -0.8897, 0.8235), (-0.9619, 0.07223, 0.8235), (-0.9619, -0.529, 0.8235), (1.0, 0.01211, -0.1384), (-0.9619, 0.4931, -1.1), (1.0, 0.4931, 0.8235), (-0.9619, -0.9498, -1.1), (1.0, 0.7335, -0.8599), (-0.9619, 0.7035, 0.8235), (1.0, 0.01211, -1.1), (1.0, -0.4688, -0.1384), (-0.9619, -1.16, 0.8235), (-0.9619, -0.1983, 0.8235), (-0.9619, -0.2584, 0.8235), (-0.9619, 0.2826, 0.8235), (-0.9619, -0.7394, 0.8235), (-0.9619, 0.2225, 0.8235), (-0.9619, -0.6793, 0.8235), (1.0, -0.2284, 0.102), (-0.9619, 0.5231, 0.8235), (1.0, -1.19, 0.583), (-0.9619, -0.9799, 0.8235), (-0.9619, -0.01795, 0.8235), (-0.9619, -0.4388, 0.8235), (-0.9619, 0.463, 0.8235), (-0.9619, -0.9197, 0.8235), (-0.9619, 0.04217, 0.8235), (-0.9619, -0.4989, 0.8235), (1.0, -0.9498, -1.1), (-0.9619, 0.01211, -1.1), (1.0, -1.19, -0.8599), (-0.9619, -0.4688, -1.1), (-0.9619, 0.6434, 0.8235), (1.0, 0.7335, 0.102), (1.0, 0.7335, 0.583), (-0.9619, -1.1, 0.8235), (-0.9619, -0.1382, 0.8235), (-0.9619, -0.3185, 0.8235), (-0.9619, 0.3428, 0.8235), (-0.9619, -0.7995, 0.8235), (-0.9619, 0.1624, 0.8235), (-0.9619, -0.6191, 0.8235), (1.0, -0.9498, 0.8235), (1.0, -1.19, -0.3789), (-0.9619, 0.5832, 0.8235), (-0.9619, -1.04, 0.8235), (-0.9619, -0.07807, 0.8235), (-0.9619, -0.3787, 0.8235), (-0.9619, 0.4029, 0.8235), (-0.9619, -0.8596, 0.8235), (-0.9619, 0.1023, 0.8235), (-0.9619, -0.559, 0.8235), (1.0, -0.2284, -0.8599), (-0.9619, 0.6133, -1.1), (1.0, -0.9498, -0.1384), (-0.9619, -1.07, -1.1), (1.0, -0.4688, -1.1), (-0.9619, 0.7185, 0.8235), (1.0, -1.19, 0.102), (1.0, 0.4931, -1.1), (-0.9619, -1.175, 0.8235), (-0.9619, -0.2133, 0.8235), (-0.9619, -0.2434, 0.8235), (-0.9619, 0.2676, 0.8235), (-0.9619, -0.7244, 0.8235), (-0.9619, 0.2376, 0.8235), (-0.9619, -0.6943, 0.8235), (-0.9619, 0.5081, 0.8235), (-0.9619, -0.9648, 0.8235), (-0.9619, -0.00292, 0.8235), (-0.9619, -0.4538, 0.8235), (-0.9619, 0.478, 0.8235), (-0.9619, -0.9348, 0.8235), (-0.9619, 0.02714, 0.8235), (-0.9619, -0.4839, 0.8235), (-0.9619, -0.1081, -1.1), (1.0, 0.2526, -0.1384), (-0.9619, -0.3486, -1.1), (-0.9619, 0.6283, 0.8235), (1.0, 0.7335, -0.6194), (1.0, -1.19, 0.3425), (-0.9619, -1.085, 0.8235), (-0.9619, -0.1232, 0.8235), (-0.9619, -0.3336, 0.8235), (-0.9619, 0.3578, 0.8235), (-0.9619, -0.8145, 0.8235), (-0.9619, 0.1474, 0.8235), (-0.9619, -0.6041, 0.8235), (1.0, -0.7093, -1.1), (1.0, -1.19, -0.6194), (-0.9619, 0.5983, 0.8235), (1.0, 0.7335, 0.3425), (-0.9619, -1.055, 0.8235), (-0.9619, -0.0931, 0.8235), (-0.9619, -0.3636, 0.8235), (-0.9619, 0.3879, 0.8235), (-0.9619, -0.8446, 0.8235), (-0.9619, 0.1173, 0.8235), (-0.9619, -0.5741, 0.8235), (-0.9619, 0.3728, -1.1), (-0.9619, -0.8296, -1.1), (-0.9619, 0.6885, 0.8235), (1.0, -0.7093, -0.1384), (-0.9217, -0.4647, 0.583), (-0.9619, -1.145, 0.8235), (-0.9619, -0.1833, 0.8235), (-0.9619, -0.2735, 0.8235), (-0.9619, 0.2977, 0.8235), (-0.9619, -0.7544, 0.8235), (-0.9619, 0.2075, 0.8235), (-0.9619, -0.6642, 0.8235), (-0.9485, -0.9441, 0.583), (-0.9523, -0.9457, 0.102), (-0.9619, 0.5382, 0.8235), (-0.868, 0.4939, 0.583), (-0.9619, -0.9949, 0.8235), (-0.9619, -0.03298, 0.8235), (-0.9619, -0.4238, 0.8235), (-0.9619, 0.448, 0.8235), (-0.9619, -0.9047, 0.8235), (-0.9619, 0.0572, 0.8235), (-0.9619, -0.5139, 0.8235), (-0.8949, 0.01458, 0.583), (-0.9619, 0.1323, -1.1), (-0.914, 0.01387, 0.102), (-0.9619, -0.5891, -1.1), (-0.9217, 0.4934, -0.3789), (-0.9619, 0.6584, 0.8235), (-0.9332, 0.01317, -0.3789), (-0.9523, 0.01246, -0.8599), (-0.9619, -1.115, 0.8235), (-0.9619, -0.1532, 0.8235), (-0.9619, -0.3035, 0.8235), (-0.9619, 0.3277, 0.8235), (-0.9619, -0.7845, 0.8235), (-0.9619, 0.1774, 0.8235), (-0.9619, -0.6342, 0.8235), (-0.9447, -0.4671, -0.3789), (-0.9562, -0.9473, -0.3789), (-0.9619, 0.5682, 0.8235), (-0.96, -0.949, -0.8599), (-0.9619, -1.025, 0.8235), (-0.9619, -0.06304, 0.8235), (-0.9619, -0.3937, 0.8235), (-0.9619, 0.4179, 0.8235), (-0.9619, -0.8747, 0.8235), (-0.9619, 0.08726, 0.8235), (-0.9619, -0.544, 0.8235), (-0.9332, -0.4659, 0.102), (-0.9619, 0.6734, -1.1), (-0.8949, 0.4937, 0.102), (-0.9619, -1.13, -1.1), (-0.9485, 0.4932, -0.8599), (-0.9619, 0.726, 0.8235), (-0.9562, -0.4683, -0.8599), (-0.9619, -0.9498, -1.1), (-0.9619, -1.183, 0.8235), (-0.9619, -0.2209, 0.8235), (-0.9619, -0.2359, 0.8235), (-0.9619, 0.2601, 0.8235), (-0.9619, -0.7168, 0.8235), (-0.9619, 0.2451, 0.8235), (-0.9619, -0.7018, 0.8235), (-0.9619, -1.184, 0.583), (-0.8546, 0.494, 0.8235), (-0.9619, 0.5006, 0.8235), (-0.9466, 0.7335, -0.8599), (-0.9619, -0.9573, 0.8235), (-0.9619, 0.004595, 0.8235), (-0.9619, -0.4613, 0.8235), (-0.9619, 0.4856, 0.8235), (-0.9619, -0.9423, 0.8235), (-0.9619, 0.01962, 0.8235), (-0.9619, -0.4764, 0.8235), (-0.8546, 0.7335, 0.583), (-0.9619, -0.1682, -1.1), (-0.9466, -0.9432, 0.8235), (-0.9619, -0.2885, -1.1), (-0.9619, -1.189, -0.8599), (-0.9619, 0.6208, 0.8235), (-0.9619, 0.4931, -1.1), (-0.9543, -0.2279, -0.8599), (-0.9619, -1.078, 0.8235), (-0.9619, -0.1156, 0.8235), (-0.9619, -0.3411, 0.8235), (-0.9619, 0.3653, 0.8235), (-0.9619, -0.8221, 0.8235), (-0.9619, 0.1399, 0.8235), (-0.9619, -0.5966, 0.8235), (-0.9083, -0.2251, 0.583), (-0.9543, -0.9465, -0.1384), (-0.9619, 0.6058, 0.8235), (-0.9236, 0.01352, -0.1384), (-0.9619, -1.063, 0.8235), (-0.9619, -0.1006, 0.8235), (-0.9619, -0.3561, 0.8235), (-0.9619, 0.3803, 0.8235), (-0.9619, -0.8371, 0.8235), (-0.9619, 0.1248, 0.8235), (-0.9619, -0.5816, 0.8235), (-0.9083, 0.4935, -0.1384), (-0.9619, 0.3127, -1.1), (-0.9389, -0.4665, -0.1384), (-0.9619, -0.7694, -1.1), (-0.9236, -0.226, 0.102), (-0.9619, 0.6809, 0.8235), (-0.9389, -0.227, -0.3789), (-0.9619, 0.01211, -1.1), (-0.9619, -1.138, 0.8235), (-0.9619, -0.1758, 0.8235), (-0.9619, -0.281, 0.8235), (-0.9619, 0.3052, 0.8235), (-0.9619, -0.7619, 0.8235), (-0.9619, 0.2, 0.8235), (-0.9619, -0.6567, 0.8235), (-0.9619, -1.187, -0.3789), (-0.9159, -0.4642, 0.8235), (-0.9619, 0.5457, 0.8235), (-0.8853, 0.7335, 0.102), (-0.9619, -1.002, 0.8235), (-0.9619, -0.04049, 0.8235), (-0.9619, -0.4162, 0.8235), (-0.9619, 0.4405, 0.8235), (-0.9619, -0.8972, 0.8235), (-0.9619, 0.06471, 0.8235), (-0.9619, -0.5215, 0.8235), (-0.9159, 0.7335, -0.3789), (-0.9619, 0.1925, -1.1), (-0.8853, 0.01493, 0.8235), (-0.9619, -0.6492, -1.1), (-0.9619, -1.186, 0.102), (-0.9619, 0.6659, 0.8235), (-0.9619, -0.4688, -1.1), (-0.9581, -0.7086, -0.8599), (-0.9619, -1.123, 0.8235), (-0.9619, -0.1607, 0.8235), (-0.9619, -0.296, 0.8235), (-0.9619, 0.3202, 0.8235), (-0.9619, -0.777, 0.8235), (-0.9619, 0.185, 0.8235), (-0.9619, -0.6417, 0.8235), (-0.9504, -0.7072, -0.3789), (-0.9581, -0.9482, -0.6194), (-0.9619, 0.5607, 0.8235), (1.0, 0.7335, -0.1384), (-0.9619, -1.017, 0.8235), (-0.9619, -0.05552, 0.8235), (-0.9619, -0.4012, 0.8235), (-0.9619, 0.4254, 0.8235), (-0.9619, -0.8822, 0.8235), (-0.9619, 0.07974, 0.8235), (-0.9619, -0.5365, 0.8235), (-0.9504, 0.2528, -0.8599), (-0.9619, 0.5532, -1.1), (-0.9274, 0.2533, -0.3789), (-0.9619, -1.01, -1.1), (1.0, -1.19, -0.1384), (-0.9619, 0.711, 0.8235), (-0.9351, 0.4933, -0.6194), (-0.9044, 0.2538, 0.102), (-0.9619, -1.168, 0.8235), (-0.9619, -0.2058, 0.8235), (-0.9619, -0.2509, 0.8235), (-0.9619, 0.2751, 0.8235), (-0.9619, -0.7319, 0.8235), (-0.9619, 0.23, 0.8235), (-0.9619, -0.6868, 0.8235), (-0.8814, 0.2542, 0.583), (1.0, 0.2526, -1.1), (-0.9619, 0.5156, 0.8235), (-0.8814, 0.4938, 0.3425), (-0.9619, -0.9723, 0.8235), (-0.9619, -0.01043, 0.8235), (-0.9619, -0.4463, 0.8235), (-0.9619, 0.4705, 0.8235), (-0.9619, -0.9273, 0.8235), (-0.9619, 0.03465, 0.8235), (-0.9619, -0.4914, 0.8235), (-0.9428, -0.7058, 0.102), (-0.9619, -0.04801, -1.1), (-0.9351, -0.7044, 0.583), (-0.9619, -0.4087, -1.1), (-0.9504, -0.9449, 0.3425), (-0.9619, 0.6359, 0.8235), (1.0, -0.2284, -0.1384), (-0.9389, -0.7051, 0.3425), (-0.9619, -1.093, 0.8235), (-0.9619, -0.1307, 0.8235), (-0.9619, -0.3261, 0.8235), (-0.9619, 0.3503, 0.8235), (-0.9619, -0.807, 0.8235), (-0.9619, 0.1549, 0.8235), (-0.9619, -0.6116, 0.8235), (-0.8929, 0.254, 0.3425), (-0.9389, 0.2531, -0.6194), (-0.9619, 0.5908, 0.8235), (-0.9543, -0.7079, -0.6194), (-0.9619, -1.047, 0.8235), (-0.9619, -0.08558, 0.8235), (-0.9619, -0.3712, 0.8235), (-0.9619, 0.3954, 0.8235), (-0.9619, -0.8521, 0.8235), (-0.9619, 0.1098, 0.8235), (-0.9619, -0.5665, 0.8235), (-0.9619, -0.7093, -1.1), (-0.9619, 0.4329, -1.1), (-0.9619, -1.185, 0.3425), (-0.9619, -0.8897, -1.1), (-0.87, 0.2545, 0.8235), (-0.9619, 0.696, 0.8235), (-0.9313, 0.7335, -0.6194), (-0.87, 0.7335, 0.3425), (-0.9619, -1.153, 0.8235), (-0.9619, -0.1908, 0.8235), (-0.9619, -0.2659, 0.8235), (-0.9619, 0.2902, 0.8235), (-0.9619, -0.7469, 0.8235), (-0.9619, 0.215, 0.8235), (-0.9619, -0.6718, 0.8235), (-0.9313, -0.7037, 0.8235), (-0.9619, -1.188, -0.6194), (-0.9619, 0.5306, 0.8235), (-0.9619, 0.2526, -1.1), (-0.9619, -0.9874, 0.8235), (-0.9619, -0.02546, 0.8235), (-0.9619, -0.4313, 0.8235), (-0.9619, 0.4555, 0.8235), (-0.9619, -0.9122, 0.8235), (-0.9619, 0.04968, 0.8235), (-0.9619, -0.5064, 0.8235), (1.0, -0.2284, -1.1), (-0.9619, 0.07223, -1.1), (-0.9619, -0.529, -1.1), (-0.9466, -0.7065, -0.1384), (-0.9619, 0.6509, 0.8235), (-0.9159, 0.2535, -0.1384), (-0.9313, -0.2265, -0.1384), (-0.9619, -1.108, 0.8235), (-0.9619, -0.1457, 0.8235), (-0.9619, -0.311, 0.8235), (-0.9619, 0.3353, 0.8235), (-0.9619, -0.792, 0.8235), (-0.9619, 0.1699, 0.8235), (-0.9619, -0.6267, 0.8235), (-0.9619, -0.2284, -1.1), (-0.9619, -1.187, -0.1384), (-0.9619, 0.5757, 0.8235), (-0.9006, -0.2246, 0.8235), (-0.9619, -1.032, 0.8235), (-0.9619, -0.07055, 0.8235), (-0.9619, -0.3862, 0.8235), (-0.9619, 0.4104, 0.8235), (-0.9619, -0.8671, 0.8235), (-0.9619, 0.09477, 0.8235), (-0.9619, -0.5515, 0.8235), (-0.9006, 0.7335, -0.1384), (1.0, -0.7093, 0.102), (1.0, -0.9498, 0.3425), (1.0, 0.2526, 0.102), (1.0, 0.4931, 0.3425), (1.0, -0.9498, -0.3789), (1.0, 0.4931, -0.8599), (1.0, 0.4931, 0.102), (1.0, 0.01211, 0.102), (1.0, 0.01211, -0.8599), (1.0, -0.4688, 0.102), (1.0, 0.4931, -0.3789), (1.0, 0.4931, 0.583), (1.0, -0.9498, 0.102), (1.0, -0.9498, 0.583), (1.0, -0.4688, -0.8599), (1.0, -0.9498, -0.8599)], [], [(349, 427, 539, 376), (161, 156, 2, 151), (0, 1, 152, 147, 156, 2, 3, 19), (7, 6, 150, 145, 154, 5, 4, 18), (347, 375, 10, 361), (162, 157, 146, 155), (9, 22, 15, 223, 283, 251, 525, 204, 463, 254, 12, 134, 10, 344, 248, 448, 199, 500, 294, 396, 176, 422, 318, 526, 224, 474, 270, 370, 165, 372, 272, 476, 226, 527, 320, 424, 178, 398, 295, 502, 201, 450, 250, 346), (14, 85, 75, 95, 70, 100, 80, 90, 23, 88, 78, 98, 68, 93, 73, 83, 8, 351, 255, 455, 206, 507, 299, 403, 181, 429, 325, 532, 230, 481, 276, 377, 169, 388, 287, 492, 240, 543, 336, 440, 191, 414, 310, 518, 216, 466, 263, 362, 86, 366, 267, 470, 220, 522, 314, 418, 195, 444, 340, 547, 244, 496, 291, 392, 173, 381, 280, 485, 234, 536, 329, 433, 185, 407, 303, 511, 210, 459, 259, 355, 76, 357, 261, 461, 212, 513, 305, 409, 187, 435, 331, 538, 236, 487, 282, 383, 175, 394, 293, 498, 246, 549, 342, 446, 197, 420, 316, 524, 222, 472, 269, 368, 96, 364, 265, 468, 218, 520, 312, 416, 193, 442, 338, 545, 242, 494, 289, 390, 171, 379, 278, 483, 232, 534, 327, 431, 183, 405, 301, 509, 208, 457, 257, 353, 66, 352, 256, 456, 207, 508, 300, 404, 182, 430, 326, 533, 231, 482, 277, 378, 170, 389, 288, 493, 241, 544, 337, 441, 192, 415, 311, 519, 217, 467, 264, 363, 91, 367, 268, 471, 221, 523, 315, 419, 196, 445, 341, 548, 245, 497, 292, 393, 174, 382, 281, 486, 235, 537, 330, 434, 186, 408, 304, 512, 211, 460, 260, 356, 71, 354, 258, 458, 209, 510, 302, 406, 184, 432, 328, 535, 233, 484, 279, 380, 172, 391, 290, 495, 243, 546, 339, 443, 194, 417, 313, 521, 219, 469, 266, 365, 81, 360, 262, 464, 214, 516, 308, 412, 189, 438, 334, 541, 239, 490, 285, 386, 167, 374, 273, 478, 227, 529, 322, 426, 179, 400, 296, 504, 203, 452, 252, 348, 11, 137, 87, 141, 77, 143, 97, 139, 67, 138, 92, 142, 72, 140, 82, 136, 13, 89, 79, 99, 69, 94, 74, 84), (17, 3, 15, 21), (2, 151, 146, 155, 6, 13, 135, 12), (3, 2, 12, 254, 463, 204, 525, 251, 283, 223, 15), (6, 7, 14, 84, 74, 94, 69, 99, 79, 89, 13), (7, 18, 24, 17), (62, 63, 64, 65), (46, 17, 60, 61), (14, 21, 25, 23, 90, 80, 100, 70, 95, 75, 85), (7, 17, 21, 14), (25, 21, 27, 28), (20, 25, 28, 26), (29, 30, 31, 32), (33, 34, 30, 29), (28, 27, 31, 30), (20, 26, 34, 33), (21, 25, 29, 32), (37, 36, 39, 40), (25, 20, 33, 29), (27, 21, 32, 31), (35, 36, 37, 38), (34, 26, 35, 38), (26, 28, 36, 35), (27, 21, 42, 44), (21, 41, 43, 42), (24, 16, 45, 107, 47), (17, 24, 47, 46), (46, 47, 110, 50, 49), (51, 52, 111, 53, 54), (55, 56, 52, 51), (56, 59, 57, 112, 52), (115, 114, 58), (24, 17, 55, 51), (46, 49, 59, 56), (45, 16, 54, 53), (49, 50, 116, 57, 59), (16, 24, 51, 54), (17, 46, 56, 55), (61, 60, 64, 63), (60, 17, 65, 64), (46, 61, 63, 62), (17, 46, 62, 65), (40, 39, 101, 102), (103, 104, 106, 105), (110, 117, 108, 50), (47, 107, 117, 110), (52, 112, 118, 111), (112, 57, 113, 118), (115, 109, 114), (48, 109, 115), (109, 45, 53, 114), (116, 119, 113, 57), (50, 108, 119, 116), (107, 45, 120, 121), (121, 120, 122, 123), (121, 123, 125, 124), (126, 127, 128, 129), (127, 130, 131, 128), (127, 132, 133, 130), (122, 120, 128, 131), (45, 107, 126, 129), (125, 123, 130, 133), (123, 122, 131, 130), (124, 125, 133, 132), (120, 45, 129, 128), (121, 124, 132, 127), (107, 121, 127, 126), (345, 395, 550, 413), (164, 152, 147, 160), (157, 161, 151, 146), (148, 160, 161, 157), (160, 147, 156, 161), (150, 162, 155, 6), (145, 159, 162, 150), (343, 397, 531, 399), (154, 163, 159, 145), (5, 153, 163, 154), (153, 144, 158, 163), (158, 164, 160, 148), (144, 149, 164, 158), (149, 1, 152, 164), (335, 350, 499, 428), (333, 437, 491, 436), (324, 402, 517, 447), (556, 202, 274, 177), (321, 453, 505, 421), (319, 387, 530, 454), (557, 228, 286, 554), (309, 465, 506, 369), (307, 385, 528, 473), (306, 477, 480, 475), (428, 499, 427, 349), (447, 517, 375, 347), (489, 447, 347, 453), (453, 347, 361, 505), (454, 530, 395, 345), (488, 454, 345, 465), (465, 345, 413, 506), (473, 528, 397, 343), (373, 9, 350, 335), (515, 373, 335, 437), (437, 335, 428, 491), (410, 515, 437, 333), (540, 410, 333, 385), (385, 333, 436, 528), (561, 190, 439, 188), (528, 436, 332, 397), (397, 332, 401, 531), (376, 539, 402, 324), (562, 229, 13, 200), (531, 401, 323, 387), (387, 323, 449, 530), (449, 489, 453, 321), (530, 449, 321, 395), (395, 321, 421, 550), (399, 531, 387, 319), (542, 384, 317, 423), (423, 317, 462, 503), (462, 488, 465, 309), (503, 462, 309, 359), (359, 309, 369, 137), (425, 540, 385, 307), (501, 425, 307, 477), (477, 307, 473, 480), (358, 501, 477, 306), (351, 358, 306, 371), (371, 306, 475, 514), (514, 475, 298, 411), (411, 298, 384, 542), (238, 555, 249, 451), (284, 166, 555, 238), (463, 254, 556, 180), (254, 12, 202, 556), (271, 188, 557, 553), (188, 439, 228, 557), (479, 198, 558, 213), (198, 271, 553, 558), (525, 204, 559, 247), (204, 463, 180, 559), (297, 205, 560, 551), (205, 479, 213, 560), (177, 274, 190, 561), (554, 286, 229, 562), (253, 563, 552, 275), (451, 249, 563, 253), (249, 297, 551, 563), (215, 564, 237, 14), (275, 552, 564, 215), (283, 251, 565, 168), (251, 525, 247, 565), (225, 566, 166, 284), (15, 223, 566, 225), (223, 283, 168, 566)])
me_cube_001.use_remesh_preserve_volume = False
me_cube_001.use_remesh_preserve_attributes = False
me_cube_001.use_mirror_vertex_groups = False
me_cube_001.update()
me_cube = bpy.data.meshes.new('Cube')
me_cube.from_pydata([(1.0, 1.0, -1.0), (1.0, -1.0, -1.0), (-1.0, -1.0, -1.0), (-1.0, 1.0, -1.0), (1.0, 1.0, 1.0), (1.0, -1.0, 1.0), (-1.0, -1.0, 1.0), (-1.0, 1.0, 1.0)], [], [(0, 3, 2, 1), (1, 2, 6, 5), (2, 3, 7, 6), (4, 7, 3, 0)])
me_cube.polygons.foreach_set('material_index', [1, 1, 1, 1])
me_cube.materials.append(mat_material)
me_cube.materials.append(mat_material_004)
me_cube.use_remesh_preserve_volume = False
me_cube.use_remesh_preserve_attributes = False
me_cube.use_mirror_vertex_groups = False
me_cube.update()

# ---- objects
ob_lamp_003 = bpy.data.objects.new('Lamp.003', light_lamp_003)
ob_lamp_002 = bpy.data.objects.new('Lamp.002', light_lamp_002)
ob_lamp_001 = bpy.data.objects.new('Lamp.001', light_lamp_001)
ob_cylinder_001 = bpy.data.objects.new('Cylinder.001', me_cylinder_001)
ob_cylinder = bpy.data.objects.new('Cylinder', me_cylinder)
ob_cube_001 = bpy.data.objects.new('Cube.001', me_cube_001)
ob_cube = bpy.data.objects.new('Cube', me_cube)
ob_lamp = bpy.data.objects.new('Lamp', light_lamp)
ob_camera = bpy.data.objects.new('Camera', cam_camera)

# ---- transforms, parenting, visibility, modifiers, constraints
ob_lamp_003.location = (0.5747, 3.748, 6.673)
ob_lamp_003.rotation_euler = (0.6503, 0.05522, 1.866)
ob_lamp_003.lock_rotations_4d = False
ob_lamp_003.empty_display_type = 'ARROWS'
ob_lamp_003.color = (0.0, 0.0, 0.0, 0.0)
ob_lamp_003.lineart.crease_threshold = 0.0
ob_lamp_002.location = (1.387, -5.814, 3.633)
ob_lamp_002.rotation_euler = (0.6503, 0.05522, 1.866)
ob_lamp_002.lock_rotations_4d = False
ob_lamp_002.empty_display_type = 'ARROWS'
ob_lamp_002.color = (0.0, 0.0, 0.0, 0.0)
ob_lamp_002.lineart.crease_threshold = 0.0
ob_lamp_001.location = (0.5747, 2.347, 3.539)
ob_lamp_001.rotation_euler = (0.6503, 0.05522, 1.866)
ob_lamp_001.lock_rotations_4d = False
ob_lamp_001.empty_display_type = 'ARROWS'
ob_lamp_001.color = (0.0, 0.0, 0.0, 0.0)
ob_lamp_001.lineart.crease_threshold = 0.0
ob_cylinder_001.location = (3.261, -0.2772, 3.297)
ob_cylinder_001.scale = (0.08407, 0.08407, 2.737)
ob_cylinder_001.lineart.crease_threshold = 0.0
ob_cylinder.location = (-0.3886, -4.883, 2.241)
ob_cylinder.scale = (0.2727, 0.2727, -2.316)
ob_cylinder.lineart.crease_threshold = 0.0
ob_cube_001.location = (1.039, 3.94, 4.209)
ob_cube_001.scale = (3.205, 3.205, 3.205)
ob_cube_001.lineart.crease_threshold = 0.0
ob_cube.location = (0.0, 0.4124, 3.539)
ob_cube.scale = (3.611, 6.764, 2.988)
ob_cube.lock_rotations_4d = False
ob_cube.empty_display_type = 'ARROWS'
ob_cube.lineart.crease_threshold = 0.0
ob_lamp.location = (3.054, -1.552, 5.911)
ob_lamp.rotation_euler = (0.6503, 0.05522, 1.866)
ob_lamp.lock_rotations_4d = False
ob_lamp.empty_display_type = 'ARROWS'
ob_lamp.color = (0.0, 0.0, 0.0, 0.0)
ob_lamp.lineart.crease_threshold = 0.0
ob_camera.location = (11.92, -7.527, 5.728)
ob_camera.rotation_euler = (1.433, 0.06814, 1.037)
ob_camera.scale = (1.0, 1.0, 1.0)
ob_camera.lock_rotations_4d = False
ob_camera.empty_display_type = 'ARROWS'
ob_camera.color = (0.0, 0.0, 0.0, 0.0)
ob_camera.display_type = 'WIRE'
ob_camera.lineart.crease_threshold = 0.0

# ---- collection membership
col_collection_1.objects.link(ob_lamp_003)
col_collection_1.objects.link(ob_lamp_002)
col_collection_1.objects.link(ob_lamp_001)
col_collection_1.objects.link(ob_cylinder_001)
col_collection_1.objects.link(ob_cylinder)
col_collection_1.objects.link(ob_cube_001)
col_collection_1.objects.link(ob_cube)
col_collection_1.objects.link(ob_lamp)
col_collection_1.objects.link(ob_camera)

# ---- scene / render settings (as saved in the file)
scene.camera = ob_camera
scene.frame_start = 1; scene.frame_end = 250; scene.frame_set(2)
scene.render.engine = 'BLENDER_EEVEE_NEXT'
scene.render.image_settings.color_mode = 'RGB'
scene.render.image_settings.compression = 90
scene.render.resolution_percentage = 50
scene.render.dither_intensity = 0.0
scene.render.bake_margin = 2
scene.render.bake_bias = 0.0
scene.cycles.use_denoising = False
scene.cycles.samples = 10
scene.cycles.sampling_pattern = 'TABULATED_SOBOL'
scene.cycles.light_sampling_threshold = 0.0
scene.cycles.use_adaptive_sampling = False
scene.cycles.use_light_tree = False
scene.cycles.blur_glossy = 0.0
scene.cycles.volume_bounces = 1
scene.cycles.pixel_filter_type = 'GAUSSIAN'
scene.cycles.sample_clamp_indirect = 0.0
scene.view_settings.view_transform = 'Standard'
bpy.context.view_layer.update()
